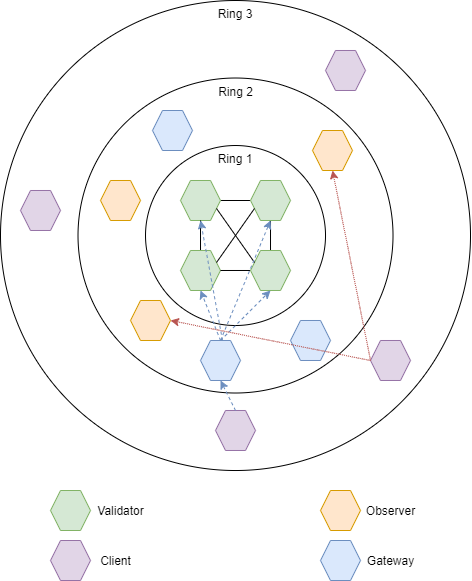

The diagram above was exported from draw.io. Its source (the exported page's mxGraphModel, read from the mxfile embedded in the PNG):
<mxGraphModel dx="1097" dy="689" grid="1" gridSize="10" guides="1" tooltips="1" connect="1" arrows="1" fold="1" page="1" pageScale="1" pageWidth="827" pageHeight="1169" math="0" shadow="0">
  <root>
    <mxCell id="0" />
    <mxCell id="1" parent="0" />
    <mxCell id="_yQExWUVdeOb17lITNjf-24" value="Ring 3" style="ellipse;whiteSpace=wrap;html=1;aspect=fixed;verticalAlign=top;" parent="1" vertex="1">
      <mxGeometry x="178" y="110.00000000000126" width="470.01" height="470.01" as="geometry" />
    </mxCell>
    <mxCell id="_yQExWUVdeOb17lITNjf-26" value="Ring 2" style="ellipse;whiteSpace=wrap;html=1;aspect=fixed;verticalAlign=top;" parent="1" vertex="1">
      <mxGeometry x="255.5050000000001" y="187.50500000000125" width="315" height="315" as="geometry" />
    </mxCell>
    <mxCell id="_yQExWUVdeOb17lITNjf-9" value="Ring 1" style="ellipse;whiteSpace=wrap;html=1;aspect=fixed;verticalAlign=top;" parent="1" vertex="1">
      <mxGeometry x="323.0050000000001" y="255.00500000000125" width="180" height="180" as="geometry" />
    </mxCell>
    <mxCell id="_yQExWUVdeOb17lITNjf-6" style="edgeStyle=orthogonalEdgeStyle;rounded=0;orthogonalLoop=1;jettySize=auto;html=1;exitX=1;exitY=0.5;exitDx=0;exitDy=0;endArrow=none;endFill=0;" parent="1" source="_yQExWUVdeOb17lITNjf-1" target="_yQExWUVdeOb17lITNjf-2" edge="1">
      <mxGeometry relative="1" as="geometry" />
    </mxCell>
    <mxCell id="_yQExWUVdeOb17lITNjf-1" value="" style="shape=hexagon;perimeter=hexagonPerimeter2;whiteSpace=wrap;html=1;fillColor=#d5e8d4;strokeColor=#82b366;" parent="1" vertex="1">
      <mxGeometry x="358.01" y="289.99" width="40" height="40" as="geometry" />
    </mxCell>
    <mxCell id="_yQExWUVdeOb17lITNjf-11" style="edgeStyle=orthogonalEdgeStyle;rounded=0;orthogonalLoop=1;jettySize=auto;html=1;exitX=0.5;exitY=1;exitDx=0;exitDy=0;entryX=0.5;entryY=0;entryDx=0;entryDy=0;endArrow=none;endFill=0;" parent="1" source="_yQExWUVdeOb17lITNjf-2" target="_yQExWUVdeOb17lITNjf-4" edge="1">
      <mxGeometry relative="1" as="geometry" />
    </mxCell>
    <mxCell id="_yQExWUVdeOb17lITNjf-2" value="" style="shape=hexagon;perimeter=hexagonPerimeter2;whiteSpace=wrap;html=1;fillColor=#d5e8d4;strokeColor=#82b366;" parent="1" vertex="1">
      <mxGeometry x="428.01" y="289.99" width="40" height="40" as="geometry" />
    </mxCell>
    <mxCell id="_yQExWUVdeOb17lITNjf-5" style="edgeStyle=orthogonalEdgeStyle;rounded=0;orthogonalLoop=1;jettySize=auto;html=1;exitX=0.5;exitY=0;exitDx=0;exitDy=0;entryX=0.5;entryY=1;entryDx=0;entryDy=0;endArrow=none;endFill=0;" parent="1" source="_yQExWUVdeOb17lITNjf-3" target="_yQExWUVdeOb17lITNjf-1" edge="1">
      <mxGeometry relative="1" as="geometry" />
    </mxCell>
    <mxCell id="_yQExWUVdeOb17lITNjf-3" value="" style="shape=hexagon;perimeter=hexagonPerimeter2;whiteSpace=wrap;html=1;fillColor=#d5e8d4;strokeColor=#82b366;" parent="1" vertex="1">
      <mxGeometry x="358.01" y="359.99" width="40" height="40" as="geometry" />
    </mxCell>
    <mxCell id="_yQExWUVdeOb17lITNjf-8" style="edgeStyle=orthogonalEdgeStyle;rounded=0;orthogonalLoop=1;jettySize=auto;html=1;exitX=0;exitY=0.5;exitDx=0;exitDy=0;entryX=1;entryY=0.5;entryDx=0;entryDy=0;endArrow=none;endFill=0;" parent="1" source="_yQExWUVdeOb17lITNjf-4" target="_yQExWUVdeOb17lITNjf-3" edge="1">
      <mxGeometry relative="1" as="geometry" />
    </mxCell>
    <mxCell id="_yQExWUVdeOb17lITNjf-4" value="" style="shape=hexagon;perimeter=hexagonPerimeter2;whiteSpace=wrap;html=1;fillColor=#d5e8d4;strokeColor=#82b366;" parent="1" vertex="1">
      <mxGeometry x="428.01" y="359.99" width="40" height="40" as="geometry" />
    </mxCell>
    <mxCell id="_yQExWUVdeOb17lITNjf-14" value="" style="shape=hexagon;perimeter=hexagonPerimeter2;whiteSpace=wrap;html=1;fillColor=#ffe6cc;strokeColor=#d79b00;" parent="1" vertex="1">
      <mxGeometry x="308.01" y="409.99" width="40" height="40" as="geometry" />
    </mxCell>
    <mxCell id="_yQExWUVdeOb17lITNjf-15" value="" style="shape=hexagon;perimeter=hexagonPerimeter2;whiteSpace=wrap;html=1;fillColor=#dae8fc;strokeColor=#6c8ebf;" parent="1" vertex="1">
      <mxGeometry x="468.01" y="429.99" width="40" height="40" as="geometry" />
    </mxCell>
    <mxCell id="_yQExWUVdeOb17lITNjf-16" value="" style="shape=hexagon;perimeter=hexagonPerimeter2;whiteSpace=wrap;html=1;fillColor=#ffe6cc;strokeColor=#d79b00;" parent="1" vertex="1">
      <mxGeometry x="490" y="240" width="40" height="40" as="geometry" />
    </mxCell>
    <mxCell id="_yQExWUVdeOb17lITNjf-17" value="" style="shape=hexagon;perimeter=hexagonPerimeter2;whiteSpace=wrap;html=1;fillColor=#ffe6cc;strokeColor=#d79b00;" parent="1" vertex="1">
      <mxGeometry x="278.01" y="289.99" width="40" height="40" as="geometry" />
    </mxCell>
    <mxCell id="_yQExWUVdeOb17lITNjf-18" value="" style="shape=hexagon;perimeter=hexagonPerimeter2;whiteSpace=wrap;html=1;fillColor=#dae8fc;strokeColor=#6c8ebf;" parent="1" vertex="1">
      <mxGeometry x="330" y="220" width="40" height="40" as="geometry" />
    </mxCell>
    <mxCell id="_yQExWUVdeOb17lITNjf-19" value="" style="shape=hexagon;perimeter=hexagonPerimeter2;whiteSpace=wrap;html=1;fillColor=#dae8fc;strokeColor=#6c8ebf;" parent="1" vertex="1">
      <mxGeometry x="378.01" y="449.99" width="40" height="40" as="geometry" />
    </mxCell>
    <mxCell id="_yQExWUVdeOb17lITNjf-20" value="" style="shape=hexagon;perimeter=hexagonPerimeter2;whiteSpace=wrap;html=1;fillColor=#e1d5e7;strokeColor=#9673a6;" parent="1" vertex="1">
      <mxGeometry x="198.01" y="299.99" width="40" height="40" as="geometry" />
    </mxCell>
    <mxCell id="_yQExWUVdeOb17lITNjf-21" value="" style="shape=hexagon;perimeter=hexagonPerimeter2;whiteSpace=wrap;html=1;fillColor=#e1d5e7;strokeColor=#9673a6;" parent="1" vertex="1">
      <mxGeometry x="503.01" y="159.99" width="40" height="40" as="geometry" />
    </mxCell>
    <mxCell id="_yQExWUVdeOb17lITNjf-22" value="" style="shape=hexagon;perimeter=hexagonPerimeter2;whiteSpace=wrap;html=1;fillColor=#e1d5e7;strokeColor=#9673a6;" parent="1" vertex="1">
      <mxGeometry x="393.01" y="519.99" width="40" height="40" as="geometry" />
    </mxCell>
    <mxCell id="_yQExWUVdeOb17lITNjf-23" value="" style="shape=hexagon;perimeter=hexagonPerimeter2;whiteSpace=wrap;html=1;fillColor=#e1d5e7;strokeColor=#9673a6;" parent="1" vertex="1">
      <mxGeometry x="548.01" y="449.99" width="40" height="40" as="geometry" />
    </mxCell>
    <mxCell id="UqjVI_E3q7yU9HrKRsEH-1" style="rounded=0;orthogonalLoop=1;jettySize=auto;html=1;exitX=1;exitY=0.75;exitDx=0;exitDy=0;endArrow=none;endFill=0;entryX=0;entryY=0.25;entryDx=0;entryDy=0;" parent="1" source="_yQExWUVdeOb17lITNjf-1" target="_yQExWUVdeOb17lITNjf-4" edge="1">
      <mxGeometry relative="1" as="geometry">
        <mxPoint x="408.01" y="319.99" as="sourcePoint" />
        <mxPoint x="438.0149999999999" y="320" as="targetPoint" />
      </mxGeometry>
    </mxCell>
    <mxCell id="UqjVI_E3q7yU9HrKRsEH-2" style="rounded=0;orthogonalLoop=1;jettySize=auto;html=1;exitX=1;exitY=0.25;exitDx=0;exitDy=0;endArrow=none;endFill=0;entryX=0;entryY=0.75;entryDx=0;entryDy=0;" parent="1" source="_yQExWUVdeOb17lITNjf-3" target="_yQExWUVdeOb17lITNjf-2" edge="1">
      <mxGeometry relative="1" as="geometry">
        <mxPoint x="404.01" y="327.99" as="sourcePoint" />
        <mxPoint x="442.01" y="381.99" as="targetPoint" />
      </mxGeometry>
    </mxCell>
    <mxCell id="-xfssky1haElord7Gq6b-1" value="" style="endArrow=classic;html=1;exitX=0.5;exitY=0;exitDx=0;exitDy=0;entryX=0.5;entryY=1;entryDx=0;entryDy=0;dashed=1;fillColor=#dae8fc;strokeColor=#6c8ebf;" parent="1" source="_yQExWUVdeOb17lITNjf-22" target="_yQExWUVdeOb17lITNjf-19" edge="1">
      <mxGeometry width="50" height="50" relative="1" as="geometry">
        <mxPoint x="380" y="420" as="sourcePoint" />
        <mxPoint x="430" y="370" as="targetPoint" />
      </mxGeometry>
    </mxCell>
    <mxCell id="-xfssky1haElord7Gq6b-2" value="" style="endArrow=classic;html=1;exitX=0.5;exitY=0;exitDx=0;exitDy=0;entryX=0.5;entryY=1;entryDx=0;entryDy=0;dashed=1;fillColor=#dae8fc;strokeColor=#6c8ebf;" parent="1" source="_yQExWUVdeOb17lITNjf-19" target="_yQExWUVdeOb17lITNjf-3" edge="1">
      <mxGeometry width="50" height="50" relative="1" as="geometry">
        <mxPoint x="423.01" y="529.99" as="sourcePoint" />
        <mxPoint x="408.01" y="499.99" as="targetPoint" />
      </mxGeometry>
    </mxCell>
    <mxCell id="-xfssky1haElord7Gq6b-3" value="" style="endArrow=classic;html=1;entryX=0.5;entryY=1;entryDx=0;entryDy=0;dashed=1;fillColor=#dae8fc;strokeColor=#6c8ebf;" parent="1" target="_yQExWUVdeOb17lITNjf-1" edge="1">
      <mxGeometry width="50" height="50" relative="1" as="geometry">
        <mxPoint x="400" y="450" as="sourcePoint" />
        <mxPoint x="388.01" y="409.99" as="targetPoint" />
      </mxGeometry>
    </mxCell>
    <mxCell id="-xfssky1haElord7Gq6b-4" value="" style="endArrow=classic;html=1;entryX=0.5;entryY=1;entryDx=0;entryDy=0;dashed=1;exitX=0.5;exitY=0;exitDx=0;exitDy=0;fillColor=#dae8fc;strokeColor=#6c8ebf;" parent="1" source="_yQExWUVdeOb17lITNjf-19" target="_yQExWUVdeOb17lITNjf-2" edge="1">
      <mxGeometry width="50" height="50" relative="1" as="geometry">
        <mxPoint x="410" y="460" as="sourcePoint" />
        <mxPoint x="388.01" y="339.99" as="targetPoint" />
      </mxGeometry>
    </mxCell>
    <mxCell id="-xfssky1haElord7Gq6b-5" value="" style="endArrow=classic;html=1;entryX=0.5;entryY=1;entryDx=0;entryDy=0;dashed=1;exitX=0.5;exitY=0;exitDx=0;exitDy=0;fillColor=#dae8fc;strokeColor=#6c8ebf;" parent="1" source="_yQExWUVdeOb17lITNjf-19" target="_yQExWUVdeOb17lITNjf-4" edge="1">
      <mxGeometry width="50" height="50" relative="1" as="geometry">
        <mxPoint x="408.01" y="459.99" as="sourcePoint" />
        <mxPoint x="458.01" y="339.99" as="targetPoint" />
      </mxGeometry>
    </mxCell>
    <mxCell id="-xfssky1haElord7Gq6b-6" value="" style="endArrow=classic;html=1;dashed=1;exitX=0;exitY=0.5;exitDx=0;exitDy=0;entryX=0.5;entryY=1;entryDx=0;entryDy=0;fillColor=#f8cecc;strokeColor=#b85450;dashPattern=1 1;" parent="1" source="_yQExWUVdeOb17lITNjf-23" target="_yQExWUVdeOb17lITNjf-16" edge="1">
      <mxGeometry width="50" height="50" relative="1" as="geometry">
        <mxPoint x="440" y="390" as="sourcePoint" />
        <mxPoint x="490" y="340" as="targetPoint" />
      </mxGeometry>
    </mxCell>
    <mxCell id="-xfssky1haElord7Gq6b-7" value="" style="endArrow=classic;html=1;dashed=1;exitX=0;exitY=0.5;exitDx=0;exitDy=0;entryX=1;entryY=0.5;entryDx=0;entryDy=0;fillColor=#f8cecc;strokeColor=#b85450;dashPattern=1 1;" parent="1" source="_yQExWUVdeOb17lITNjf-23" target="_yQExWUVdeOb17lITNjf-14" edge="1">
      <mxGeometry width="50" height="50" relative="1" as="geometry">
        <mxPoint x="558.01" y="479.99" as="sourcePoint" />
        <mxPoint x="520" y="290" as="targetPoint" />
      </mxGeometry>
    </mxCell>
    <mxCell id="5gqfI134rKLfN7cX9KWQ-1" value="" style="shape=hexagon;perimeter=hexagonPerimeter2;whiteSpace=wrap;html=1;fillColor=#d5e8d4;strokeColor=#82b366;" vertex="1" parent="1">
      <mxGeometry x="228.01" y="600" width="40" height="40" as="geometry" />
    </mxCell>
    <mxCell id="5gqfI134rKLfN7cX9KWQ-2" value="" style="shape=hexagon;perimeter=hexagonPerimeter2;whiteSpace=wrap;html=1;fillColor=#dae8fc;strokeColor=#6c8ebf;" vertex="1" parent="1">
      <mxGeometry x="498.01" y="650" width="40" height="40" as="geometry" />
    </mxCell>
    <mxCell id="5gqfI134rKLfN7cX9KWQ-3" value="" style="shape=hexagon;perimeter=hexagonPerimeter2;whiteSpace=wrap;html=1;fillColor=#ffe6cc;strokeColor=#d79b00;" vertex="1" parent="1">
      <mxGeometry x="498.01" y="600" width="40" height="40" as="geometry" />
    </mxCell>
    <mxCell id="5gqfI134rKLfN7cX9KWQ-4" value="" style="shape=hexagon;perimeter=hexagonPerimeter2;whiteSpace=wrap;html=1;fillColor=#e1d5e7;strokeColor=#9673a6;" vertex="1" parent="1">
      <mxGeometry x="228.01" y="650" width="40" height="40" as="geometry" />
    </mxCell>
    <mxCell id="5gqfI134rKLfN7cX9KWQ-5" value="Validator" style="text;html=1;align=center;verticalAlign=middle;resizable=0;points=[];autosize=1;strokeColor=none;fillColor=none;" vertex="1" parent="1">
      <mxGeometry x="268.01" y="610" width="60" height="20" as="geometry" />
    </mxCell>
    <mxCell id="5gqfI134rKLfN7cX9KWQ-6" value="Client" style="text;html=1;align=center;verticalAlign=middle;resizable=0;points=[];autosize=1;strokeColor=none;fillColor=none;" vertex="1" parent="1">
      <mxGeometry x="268.01" y="660" width="50" height="20" as="geometry" />
    </mxCell>
    <mxCell id="5gqfI134rKLfN7cX9KWQ-7" value="Gateway" style="text;html=1;align=center;verticalAlign=middle;resizable=0;points=[];autosize=1;strokeColor=none;fillColor=none;" vertex="1" parent="1">
      <mxGeometry x="538.01" y="660" width="60" height="20" as="geometry" />
    </mxCell>
    <mxCell id="5gqfI134rKLfN7cX9KWQ-8" value="Observer" style="text;html=1;align=center;verticalAlign=middle;resizable=0;points=[];autosize=1;strokeColor=none;fillColor=none;" vertex="1" parent="1">
      <mxGeometry x="538.01" y="610" width="60" height="20" as="geometry" />
    </mxCell>
  </root>
</mxGraphModel>